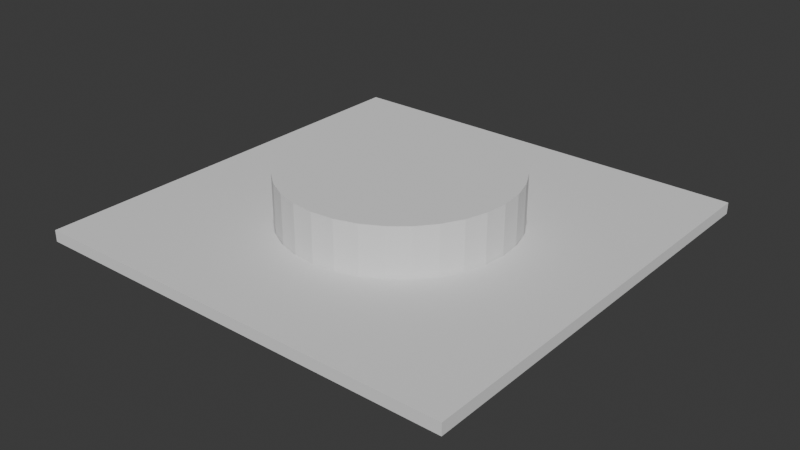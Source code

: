 # Source: open_ceiling.blend  (saved by Blender 4.3.34; exported with 4.5.12 LTS)
import bpy
from mathutils import Matrix  # noqa: F401  (used for matrix-valued properties, if any)

bpy.ops.wm.read_factory_settings(use_empty=True)
scene = bpy.context.scene
scene.name = 'Scene'

# ---- collections
col_collection = bpy.data.collections.new('Collection'); scene.collection.children.link(col_collection)

# ---- world
world_world = bpy.data.worlds.new('World'); scene.world = world_world
world_world.use_nodes = True; world_world.node_tree.nodes.clear()
_N = world_world.node_tree.nodes; _L = world_world.node_tree.links
n0 = _N.new('ShaderNodeOutputWorld'); n0.name = 'World Output'; n0.location = (300, 300)
n1 = _N.new('ShaderNodeBackground'); n1.name = 'Background'; n1.location = (10, 300)
n1.inputs[0].default_value = (0.05088, 0.05088, 0.05088, 1.0)
_L.new(n1.outputs[0], n0.inputs[0])
n0.is_active_output = True
world_world.color = (0.05088, 0.05088, 0.05088)
world_world.sun_shadow_jitter_overblur = 0.0

# ---- meshes
me_cube = bpy.data.meshes.new('Cube')
me_cube.from_pydata([(-3.8, -3.8, 5.8), (-3.8, -3.8, 6.0), (-3.8, 3.8, 5.8), (-3.8, 3.8, 6.0), (3.8, -3.8, 5.8), (3.8, -3.8, 6.0), (3.8, 3.8, 5.8), (3.8, 3.8, 6.0), (2.533, 3.8, 5.8), (-2.533, 3.8, 5.8), (-2.533, 3.8, 6.0), (2.533, 3.8, 6.0), (-2.533, -3.8, 5.8), (2.533, -3.8, 5.8), (2.533, -3.8, 6.0), (-2.533, -3.8, 6.0), (-3.8, 2.533, 5.8), (-3.8, -2.533, 5.8), (-3.8, -2.533, 6.0), (-3.8, 2.533, 6.0), (3.8, -2.533, 5.8), (3.8, 2.533, 5.8), (3.8, 2.533, 6.0), (3.8, -2.533, 6.0), (-2.283, 2.283, 5.8), (-2.283, -2.283, 5.8), (2.283, 2.283, 5.8), (2.283, -2.283, 5.8), (-2.283, -2.283, 6.0), (-2.283, 2.283, 6.0), (2.283, -2.283, 6.0), (2.283, 2.283, 6.0), (-2.533, 2.533, 5.8), (-2.533, -2.533, 5.8), (2.533, 2.533, 5.8), (2.533, -2.533, 5.8), (-2.533, -2.533, 6.0), (-2.533, 2.533, 6.0), (2.533, -2.533, 6.0), (2.533, 2.533, 6.0), (0.0, -2.283, 6.0), (2.283, 0.0, 6.0), (0.0, 2.283, 6.0), (-2.283, 0.0, 6.0), (0.0, 2.283, 5.8), (2.283, 0.0, 5.8), (0.0, -2.283, 5.8), (-2.283, 0.0, 5.8), (0.5708, -2.283, 6.0), (1.142, -2.283, 6.0), (1.712, -2.283, 6.0), (2.283, 0.5708, 6.0), (2.283, 1.142, 6.0), (2.283, 1.712, 6.0), (0.5708, 2.283, 6.0), (1.142, 2.283, 6.0), (1.712, 2.283, 6.0), (-2.283, 0.5708, 6.0), (-2.283, 1.142, 6.0), (-2.283, 1.712, 6.0), (0.5708, 2.283, 5.8), (1.142, 2.283, 5.8), (1.712, 2.283, 5.8), (2.283, -0.5708, 5.8), (2.283, -1.142, 5.8), (2.283, -1.712, 5.8), (0.5708, -2.283, 5.8), (1.142, -2.283, 5.8), (1.712, -2.283, 5.8), (-2.283, -0.5708, 5.8), (-2.283, -1.142, 5.8), (-2.283, -1.712, 5.8), (-1.712, -2.283, 6.0), (-1.142, -2.283, 6.0), (-0.5708, -2.283, 6.0), (2.283, -1.712, 6.0), (2.283, -1.142, 6.0), (2.283, -0.5708, 6.0), (-1.712, 2.283, 6.0), (-1.142, 2.283, 6.0), (-0.5708, 2.283, 6.0), (-2.283, -1.712, 6.0), (-2.283, -1.142, 6.0), (-2.283, -0.5708, 6.0), (-1.712, 2.283, 5.8), (-1.142, 2.283, 5.8), (-0.5708, 2.283, 5.8), (2.283, 1.712, 5.8), (2.283, 1.142, 5.8), (2.283, 0.5708, 5.8), (-1.712, -2.283, 5.8), (-1.142, -2.283, 5.8), (-0.5708, -2.283, 5.8), (-2.283, 1.712, 5.8), (-2.283, 1.142, 5.8), (-2.283, 0.5708, 5.8), (-1.13, -1.682, 6.0), (-1.111, -1.663, 5.975), (-1.414, -1.414, 5.975), (-1.433, -1.433, 6.0), (-0.3902, -1.962, 5.975), (-0.4024, -1.983, 6.0), (-0.7654, -1.848, 5.975), (-0.7827, -1.868, 6.0), (0.3902, -1.962, 5.975), (0.4024, -1.983, 6.0), (1.111, -1.663, 5.975), (1.13, -1.682, 6.0), (0.7654, -1.848, 5.975), (0.7827, -1.868, 6.0), (0.0, -2.0, 5.975), (0.0, -2.023, 6.0), (1.663, -1.111, 5.975), (1.682, -1.13, 6.0), (1.663, 1.111, 5.975), (1.682, 1.13, 6.0), (2.0, 0.0, 5.975), (2.023, 0.0, 6.0), (1.962, -0.3902, 5.975), (1.983, -0.4024, 6.0), (1.962, 0.3902, 5.975), (1.983, 0.4024, 6.0), (1.848, -0.7654, 5.975), (1.868, -0.7827, 6.0), (1.848, 0.7654, 5.975), (1.868, 0.7827, 6.0), (1.414, 1.414, 5.975), (1.433, 1.433, 6.0), (1.433, -1.433, 6.0), (1.414, -1.414, 5.975), (-2.0, 0.0, 5.975), (-2.023, 0.0, 6.0), (-1.962, 0.3902, 5.975), (-1.983, 0.4024, 6.0), (-1.962, -0.3902, 5.975), (-1.983, -0.4024, 6.0), (-1.663, -1.111, 5.975), (-1.682, -1.13, 6.0), (-1.663, 1.111, 5.975), (-1.682, 1.13, 6.0), (-1.848, -0.7654, 5.975), (-1.868, -0.7827, 6.0), (-1.848, 0.7654, 5.975), (-1.868, 0.7827, 6.0), (-1.111, 1.663, 5.975), (-1.13, 1.682, 6.0), (-0.3902, 1.962, 5.975), (-0.4024, 1.983, 6.0), (-0.7654, 1.848, 5.975), (-0.7827, 1.868, 6.0), (0.3902, 1.962, 5.975), (0.4024, 1.983, 6.0), (1.111, 1.663, 5.975), (1.13, 1.682, 6.0), (0.7654, 1.848, 5.975), (0.7827, 1.868, 6.0), (0.0, 2.0, 5.975), (0.0, 2.023, 6.0), (-1.414, 1.414, 5.975), (-1.433, 1.433, 6.0), (-1.414, 1.414, 5.825), (-1.433, 1.433, 5.8), (-1.111, 1.663, 5.825), (-1.13, 1.682, 5.8), (-0.3902, 1.962, 5.825), (-0.4024, 1.983, 5.8), (-0.7654, 1.848, 5.825), (-0.7827, 1.868, 5.8), (0.3902, 1.962, 5.825), (0.4024, 1.983, 5.8), (1.111, 1.663, 5.825), (1.13, 1.682, 5.8), (0.7654, 1.848, 5.825), (0.7827, 1.868, 5.8), (1.414, -1.414, 5.825), (1.433, -1.433, 5.8), (0.0, 2.0, 5.825), (0.0, 2.023, 5.8), (1.663, -1.111, 5.825), (1.682, -1.13, 5.8), (1.682, 1.13, 5.8), (1.663, 1.111, 5.825), (2.0, 0.0, 5.825), (2.023, 0.0, 5.8), (1.962, -0.3902, 5.825), (1.983, -0.4024, 5.8), (1.962, 0.3902, 5.825), (1.983, 0.4024, 5.8), (1.848, -0.7654, 5.825), (1.868, -0.7827, 5.8), (1.848, 0.7654, 5.825), (1.868, 0.7827, 5.8), (1.433, 1.433, 5.8), (1.414, 1.414, 5.825), (-2.0, 0.0, 5.825), (-2.023, 0.0, 5.8), (-1.962, -0.3902, 5.825), (-1.983, -0.4024, 5.8), (-1.962, 0.3902, 5.825), (-1.983, 0.4024, 5.8), (-1.663, -1.111, 5.825), (-1.682, -1.13, 5.8), (-1.663, 1.111, 5.825), (-1.682, 1.13, 5.8), (-1.414, -1.414, 5.825), (-1.433, -1.433, 5.8), (-1.848, -0.7654, 5.825), (-1.868, -0.7827, 5.8), (-1.848, 0.7654, 5.825), (-1.868, 0.7827, 5.8), (-1.111, -1.663, 5.825), (-1.13, -1.682, 5.8), (-0.3902, -1.962, 5.825), (-0.4024, -1.983, 5.8), (-0.7654, -1.848, 5.825), (-0.7827, -1.868, 5.8), (0.3902, -1.962, 5.825), (0.4024, -1.983, 5.8), (1.111, -1.663, 5.825), (1.13, -1.682, 5.8), (0.7654, -1.848, 5.825), (0.7827, -1.868, 5.8), (0.0, -2.0, 5.825), (0.0, -2.023, 5.8)], [], [(39, 22, 7, 11), (23, 5, 4, 20), (19, 3, 2, 16), (15, 1, 0, 12), (35, 20, 4, 13), (11, 7, 6, 8), (3, 10, 9, 2), (10, 11, 8, 9), (17, 33, 12, 0), (33, 35, 13, 12), (5, 14, 13, 4), (14, 15, 12, 13), (19, 37, 10, 3), (37, 39, 11, 10), (15, 14, 38, 36), (1, 15, 36, 18), (18, 36, 37, 19), (9, 8, 34, 32), (2, 9, 32, 16), (16, 32, 33, 17), (8, 6, 21, 34), (34, 21, 20, 35), (1, 18, 17, 0), (18, 19, 16, 17), (7, 22, 21, 6), (22, 23, 20, 21), (14, 5, 23, 38), (38, 23, 22, 39), (24, 93, 94, 95, 47, 69, 70, 71, 25, 33, 32), (27, 65, 64, 63, 45, 89, 88, 87, 26, 34, 35), (28, 81, 82, 83, 43, 57, 58, 59, 29, 37, 36), (31, 53, 52, 51, 41, 77, 76, 75, 30, 38, 39), (30, 50, 49, 48, 40, 74, 73, 72, 28, 36, 38), (29, 78, 79, 80, 42, 54, 55, 56, 31, 39, 37), (26, 62, 61, 60, 44, 86, 85, 84, 24, 32, 34), (25, 90, 91, 92, 46, 66, 67, 68, 27, 35, 33), (55, 54, 151, 155), (56, 55, 155, 153), (163, 161, 24, 84), (43, 83, 135, 131), (52, 53, 115, 125), (41, 51, 121, 117), (31, 56, 153, 127), (77, 41, 117, 119), (76, 77, 119, 123), (51, 52, 125, 121), (30, 75, 113, 128), (53, 31, 127, 115), (49, 50, 107, 109), (75, 76, 123, 113), (40, 48, 105, 111), (50, 30, 128, 107), (73, 74, 101, 103), (48, 49, 109, 105), (98, 97, 210, 204), (72, 73, 103, 96), (74, 40, 111, 101), (59, 58, 143, 139), (82, 81, 137, 141), (57, 43, 131, 133), (58, 57, 133, 143), (83, 82, 141, 135), (29, 59, 139, 159), (78, 29, 159, 145), (79, 78, 145, 149), (80, 79, 149, 147), (42, 80, 147, 157), (54, 42, 157, 151), (81, 28, 99, 137), (102, 100, 212, 214), (100, 110, 222, 212), (110, 104, 216, 222), (104, 108, 220, 216), (108, 106, 218, 220), (106, 129, 174, 218), (129, 112, 178, 174), (112, 122, 188, 178), (122, 118, 184, 188), (118, 116, 182, 184), (116, 120, 186, 182), (120, 124, 190, 186), (124, 114, 181, 190), (114, 126, 193, 181), (193, 126, 152, 170), (170, 152, 154, 172), (172, 154, 150, 168), (168, 150, 156, 176), (176, 156, 146, 164), (164, 146, 148, 166), (166, 148, 144, 162), (162, 144, 158, 160), (160, 158, 138, 202), (202, 138, 142, 208), (208, 142, 132, 198), (198, 132, 130, 194), (194, 130, 134, 196), (196, 134, 140, 206), (206, 140, 136, 200), (200, 136, 98, 204), (97, 102, 214, 210), (219, 175, 27, 68), (169, 177, 44, 60), (192, 171, 62, 26), (165, 167, 85, 86), (173, 169, 60, 61), (177, 165, 86, 44), (161, 203, 93, 24), (167, 163, 84, 85), (205, 211, 90, 25), (207, 201, 71, 70), (195, 197, 69, 47), (197, 207, 70, 69), (209, 199, 95, 94), (201, 205, 25, 71), (203, 209, 94, 93), (211, 215, 91, 90), (215, 213, 92, 91), (213, 223, 46, 92), (223, 217, 66, 46), (217, 221, 67, 66), (221, 219, 68, 67), (175, 179, 65, 27), (179, 189, 64, 65), (180, 192, 26, 87), (187, 191, 88, 89), (183, 187, 89, 45), (189, 185, 63, 64), (199, 195, 47, 95), (185, 183, 45, 63), (191, 180, 87, 88), (171, 173, 61, 62), (97, 98, 99, 96), (107, 128, 129, 106), (106, 108, 109, 107), (105, 109, 108, 104), (104, 110, 111, 105), (101, 111, 110, 100), (100, 102, 103, 101), (96, 103, 102, 97), (98, 136, 137, 99), (136, 140, 141, 137), (135, 141, 140, 134), (131, 135, 134, 130), (130, 132, 133, 131), (132, 142, 143, 133), (139, 143, 142, 138), (138, 158, 159, 139), (145, 159, 158, 144), (144, 148, 149, 145), (147, 149, 148, 146), (146, 156, 157, 147), (151, 157, 156, 150), (150, 154, 155, 151), (153, 155, 154, 152), (127, 153, 152, 126), (115, 127, 126, 114), (114, 124, 125, 115), (121, 125, 124, 120), (117, 121, 120, 116), (116, 118, 119, 117), (118, 122, 123, 119), (113, 123, 122, 112), (112, 129, 128, 113), (171, 192, 193, 170), (170, 172, 173, 171), (169, 173, 172, 168), (168, 176, 177, 169), (165, 177, 176, 164), (164, 166, 167, 165), (163, 167, 166, 162), (161, 163, 162, 160), (181, 193, 192, 180), (160, 202, 203, 161), (202, 208, 209, 203), (199, 209, 208, 198), (195, 199, 198, 194), (194, 196, 197, 195), (196, 206, 207, 197), (201, 207, 206, 200), (200, 204, 205, 201), (204, 210, 211, 205), (210, 214, 215, 211), (213, 215, 214, 212), (212, 222, 223, 213), (217, 223, 222, 216), (216, 220, 221, 217), (219, 221, 220, 218), (175, 219, 218, 174), (174, 178, 179, 175), (178, 188, 189, 179), (185, 189, 188, 184), (183, 185, 184, 182), (182, 186, 187, 183), (186, 190, 191, 187), (180, 191, 190, 181), (28, 72, 96, 99)])
me_cube.polygons.foreach_set('use_smooth', [0, 0, 0, 0, 0, 0, 0, 0, 0, 0, 0, 0, 0, 0, 0, 0, 0, 0, 0, 0, 0, 0, 0, 0, 0, 0, 0, 0, 0, 0, 0, 0, 0, 0, 0, 0, 0, 0, 0, 0, 0, 0, 0, 0, 0, 0, 0, 0, 0, 0, 0, 0, 0, 0, 1, 0, 0, 0, 0, 0, 0, 0, 0, 0, 0, 0, 0, 0, 0, 1, 1, 1, 1, 1, 1, 1, 1, 1, 1, 1, 1, 1, 1, 1, 1, 1, 1, 1, 1, 1, 1, 1, 1, 1, 1, 1, 1, 1, 1, 1, 0, 0, 0, 0, 0, 0, 0, 0, 0, 0, 0, 0, 0, 0, 0, 0, 0, 0, 0, 0, 0, 0, 0, 0, 0, 0, 0, 0, 0, 0, 0, 1, 1, 1, 1, 1, 1, 1, 1, 1, 1, 1, 1, 1, 1, 1, 1, 1, 1, 1, 1, 1, 1, 1, 1, 1, 1, 1, 1, 1, 1, 1, 1, 1, 1, 1, 1, 1, 1, 1, 1, 1, 1, 1, 1, 1, 1, 1, 1, 1, 1, 1, 1, 1, 1, 1, 1, 1, 1, 1, 1, 1, 1, 1, 1, 0])
_uv = me_cube.uv_layers.new(name='UVMap')
_uv.uv.foreach_set('vector', [0.625, 0.5556, 0.625, 0.5833, 0.625, 0.5, 0.625, 0.4167, 0.625, 0.6667, 0.625, 0.75, 0.375, 0.75, 0.375, 0.6667, 0.625, 0.1667, 0.625, 0.25, 0.375, 0.25, 0.375, 0.1667, 0.625, 0.9167, 0.625, 1.0, 0.375, 1.0, 0.375, 0.9167, 0.375, 0.6944, 0.375, 0.6667, 0.375, 0.75, 0.375, 0.8333, 0.625, 0.4167, 0.625, 0.5, 0.375, 0.5, 0.375, 0.4167, 0.625, 0.25, 0.625, 0.3333, 0.375, 0.3333, 0.375, 0.25, 0.625, 0.3333, 0.625, 0.4167, 0.375, 0.4167, 0.375, 0.3333, 0.375, 0.75, 0.375, 0.7222, 0.375, 0.9167, 0.375, 1.0, 0.375, 0.7222, 0.375, 0.6944, 0.375, 0.8333, 0.375, 0.9167, 0.625, 0.75, 0.625, 0.8333, 0.375, 0.8333, 0.375, 0.75, 0.625, 0.8333, 0.625, 0.9167, 0.375, 0.9167, 0.375, 0.8333, 0.625, 0.5, 0.625, 0.5278, 0.625, 0.3333, 0.625, 0.25, 0.625, 0.5278, 0.625, 0.5556, 0.625, 0.4167, 0.625, 0.3333, 0.625, 0.9167, 0.625, 0.8333, 0.625, 0.6944, 0.625, 0.7222, 0.625, 1.0, 0.625, 0.9167, 0.625, 0.7222, 0.625, 0.75, 0.625, 0.75, 0.625, 0.7222, 0.625, 0.5278, 0.625, 0.5, 0.375, 0.3333, 0.375, 0.4167, 0.375, 0.5556, 0.375, 0.5278, 0.375, 0.25, 0.375, 0.3333, 0.375, 0.5278, 0.375, 0.5, 0.375, 0.5, 0.375, 0.5278, 0.375, 0.7222, 0.375, 0.75, 0.375, 0.4167, 0.375, 0.5, 0.375, 0.5833, 0.375, 0.5556, 0.375, 0.5556, 0.375, 0.5833, 0.375, 0.6667, 0.375, 0.6944, 0.625, 0.0, 0.625, 0.08333, 0.375, 0.08333, 0.375, 0.0, 0.625, 0.08333, 0.625, 0.1667, 0.375, 0.1667, 0.375, 0.08333, 0.625, 0.5, 0.625, 0.5833, 0.375, 0.5833, 0.375, 0.5, 0.625, 0.5833, 0.625, 0.6667, 0.375, 0.6667, 0.375, 0.5833, 0.625, 0.8333, 0.625, 0.75, 0.625, 0.6667, 0.625, 0.6944, 0.625, 0.6944, 0.625, 0.6667, 0.625, 0.5833, 0.625, 0.5556, 0.375, 0.5382, 0.375, 0.5599, 0.375, 0.5816, 0.375, 0.6033, 0.375, 0.625, 0.375, 0.6467, 0.375, 0.6684, 0.375, 0.6901, 0.375, 0.7118, 0.375, 0.7222, 0.375, 0.5278, 0.375, 0.6884, 0.375, 0.6726, 0.375, 0.6567, 0.375, 0.6409, 0.375, 0.625, 0.375, 0.6091, 0.375, 0.5933, 0.375, 0.5774, 0.375, 0.5616, 0.375, 0.5556, 0.375, 0.6944, 0.625, 0.7118, 0.625, 0.6901, 0.625, 0.6684, 0.625, 0.6467, 0.625, 0.625, 0.625, 0.6033, 0.625, 0.5816, 0.625, 0.5599, 0.625, 0.5382, 0.625, 0.5278, 0.625, 0.7222, 0.625, 0.5616, 0.625, 0.5774, 0.625, 0.5933, 0.625, 0.6091, 0.625, 0.625, 0.625, 0.6409, 0.625, 0.6567, 0.625, 0.6726, 0.625, 0.6884, 0.625, 0.6944, 0.625, 0.5556, 0.625, 0.6884, 0.625, 0.6914, 0.625, 0.6943, 0.625, 0.6972, 0.625, 0.7001, 0.625, 0.703, 0.625, 0.7059, 0.625, 0.7089, 0.625, 0.7118, 0.625, 0.7222, 0.625, 0.6944, 0.625, 0.5382, 0.625, 0.5411, 0.625, 0.5441, 0.625, 0.547, 0.625, 0.5499, 0.625, 0.5528, 0.625, 0.5557, 0.625, 0.5586, 0.625, 0.5616, 0.625, 0.5556, 0.625, 0.5278, 0.375, 0.5616, 0.375, 0.5586, 0.375, 0.5557, 0.375, 0.5528, 0.375, 0.5499, 0.375, 0.547, 0.375, 0.5441, 0.375, 0.5411, 0.375, 0.5382, 0.375, 0.5278, 0.375, 0.5556, 0.375, 0.7118, 0.375, 0.7089, 0.375, 0.7059, 0.375, 0.703, 0.375, 0.7001, 0.375, 0.6972, 0.375, 0.6943, 0.375, 0.6914, 0.375, 0.6884, 0.375, 0.6944, 0.375, 0.7222, 0.625, 0.5557, 0.625, 0.5528, 0.9455, 0.7739, 0.9231, 0.7792, 0.625, 0.5586, 0.625, 0.5557, 0.9231, 0.7792, 0.8975, 0.7828, 0.1025, 0.7338, 0.1304, 0.7356, 0.375, 0.5382, 0.375, 0.5411, 0.625, 0.625, 0.625, 0.6467, 0.3045, 0.7803, 0.2806, 0.7766, 0.625, 0.5933, 0.625, 0.5774, 0.837, 0.7834, 0.8039, 0.7809, 0.625, 0.625, 0.625, 0.6091, 0.7707, 0.7777, 0.7398, 0.7766, 0.625, 0.5616, 0.625, 0.5586, 0.8975, 0.7828, 0.8696, 0.785, 0.625, 0.6409, 0.625, 0.625, 0.7398, 0.7766, 0.7124, 0.7799, 0.625, 0.6567, 0.625, 0.6409, 0.7124, 0.7799, 0.6846, 0.7839, 0.625, 0.6091, 0.625, 0.5933, 0.8039, 0.7809, 0.7707, 0.7777, 0.625, 0.6884, 0.625, 0.6726, 0.6553, 0.7864, 0.625, 0.7878, 0.625, 0.5774, 0.625, 0.5616, 0.8696, 0.785, 0.837, 0.7834, 0.625, 0.6943, 0.625, 0.6914, 0.5947, 0.7869, 0.5654, 0.7856, 0.625, 0.6726, 0.625, 0.6567, 0.6846, 0.7839, 0.6553, 0.7864, 0.625, 0.7001, 0.625, 0.6972, 0.5376, 0.7837, 0.5102, 0.7827, 0.625, 0.6914, 0.625, 0.6884, 0.625, 0.7878, 0.5947, 0.7869, 0.625, 0.7059, 0.625, 0.703, 0.4793, 0.7841, 0.4461, 0.7861, 0.625, 0.6972, 0.625, 0.6943, 0.5654, 0.7856, 0.5376, 0.7837, 0.375, 0.7837, 0.4062, 0.7837, 0.4062, 0.7462, 0.375, 0.7462, 0.625, 0.7089, 0.625, 0.7059, 0.4461, 0.7861, 0.413, 0.7875, 0.625, 0.703, 0.625, 0.7001, 0.5102, 0.7827, 0.4793, 0.7841, 0.625, 0.5599, 0.625, 0.5816, 0.2077, 0.7804, 0.1708, 0.7829, 0.625, 0.6684, 0.625, 0.6901, 0.3525, 0.7869, 0.3269, 0.7844, 0.625, 0.6033, 0.625, 0.625, 0.2806, 0.7766, 0.2463, 0.7774, 0.625, 0.5816, 0.625, 0.6033, 0.2463, 0.7774, 0.2077, 0.7804, 0.625, 0.6467, 0.625, 0.6684, 0.3269, 0.7844, 0.3045, 0.7803, 0.625, 0.5382, 0.625, 0.5599, 0.1708, 0.7829, 0.1359, 0.7845, 0.625, 0.5411, 0.625, 0.5382, 0.1359, 0.7845, 0.1102, 0.7823, 0.625, 0.5441, 0.625, 0.5411, 0.1102, 0.7823, 0.08841, 0.7787, 0.625, 0.547, 0.625, 0.5441, 0.08841, 0.7787, 0.07147, 0.7735, 0.625, 0.5499, 0.625, 0.547, 0.07147, 0.7735, 0.05092, 0.7704, 0.625, 0.5528, 0.625, 0.5499, 0.9694, 0.7704, 0.9455, 0.7739, 0.625, 0.6901, 0.625, 0.7118, 0.3804, 0.7883, 0.3525, 0.7869, 0.4375, 0.7837, 0.4688, 0.7837, 0.4688, 0.7463, 0.4375, 0.7463, 0.4688, 0.7837, 0.5, 0.7837, 0.5, 0.7463, 0.4688, 0.7463, 0.5, 0.7837, 0.5312, 0.7837, 0.5312, 0.7463, 0.5, 0.7463, 0.5312, 0.7837, 0.5625, 0.7837, 0.5625, 0.7463, 0.5312, 0.7463, 0.5625, 0.7837, 0.5938, 0.7837, 0.5938, 0.7463, 0.5625, 0.7463, 0.5938, 0.7837, 0.625, 0.7837, 0.625, 0.7462, 0.5938, 0.7463, 0.625, 0.7837, 0.6562, 0.7837, 0.6562, 0.7462, 0.625, 0.7462, 0.6562, 0.7837, 0.6875, 0.7837, 0.6875, 0.7463, 0.6562, 0.7462, 0.6875, 0.7837, 0.7188, 0.7837, 0.7188, 0.7463, 0.6875, 0.7463, 0.7188, 0.7837, 0.75, 0.7837, 0.75, 0.7463, 0.7188, 0.7463, 0.75, 0.7837, 0.7812, 0.7837, 0.7812, 0.7463, 0.75, 0.7463, 0.7812, 0.7837, 0.8125, 0.7837, 0.8125, 0.7463, 0.7812, 0.7463, 0.8125, 0.7837, 0.8438, 0.7837, 0.8438, 0.7463, 0.8125, 0.7463, 0.8438, 0.7837, 0.875, 0.7837, 0.875, 0.7462, 0.8438, 0.7463, 0.875, 0.7462, 0.875, 0.7837, 0.9062, 0.7837, 0.9062, 0.7462, 0.9062, 0.7462, 0.9062, 0.7837, 0.9375, 0.7837, 0.9375, 0.7463, 0.9375, 0.7463, 0.9375, 0.7837, 0.9688, 0.7837, 0.9688, 0.7463, 0.9688, 0.7463, 0.9688, 0.7837, 1.0, 0.7837, 1.0, 0.7463, 0.0, 0.7463, 0.0, 0.7837, 0.03125, 0.7837, 0.03125, 0.7463, 0.03125, 0.7463, 0.03125, 0.7837, 0.0625, 0.7837, 0.0625, 0.7463, 0.0625, 0.7463, 0.0625, 0.7837, 0.09375, 0.7837, 0.09375, 0.7463, 0.09375, 0.7463, 0.09375, 0.7837, 0.125, 0.7837, 0.125, 0.7462, 0.125, 0.7462, 0.125, 0.7837, 0.1562, 0.7837, 0.1562, 0.7462, 0.1562, 0.7462, 0.1562, 0.7837, 0.1875, 0.7837, 0.1875, 0.7463, 0.1875, 0.7463, 0.1875, 0.7837, 0.2188, 0.7837, 0.2188, 0.7463, 0.2188, 0.7463, 0.2188, 0.7837, 0.25, 0.7837, 0.25, 0.7463, 0.25, 0.7463, 0.25, 0.7837, 0.2812, 0.7837, 0.2812, 0.7463, 0.2812, 0.7463, 0.2812, 0.7837, 0.3125, 0.7837, 0.3125, 0.7463, 0.3125, 0.7463, 0.3125, 0.7837, 0.3438, 0.7837, 0.3438, 0.7463, 0.3438, 0.7463, 0.3438, 0.7837, 0.375, 0.7837, 0.375, 0.7462, 0.4062, 0.7837, 0.4375, 0.7837, 0.4375, 0.7463, 0.4062, 0.7462, 0.587, 0.7385, 0.6196, 0.7389, 0.375, 0.6884, 0.375, 0.6914, 0.9285, 0.7273, 0.9491, 0.7245, 0.375, 0.5499, 0.375, 0.5528, 0.8641, 0.7361, 0.8898, 0.7344, 0.375, 0.5586, 0.375, 0.5616, 0.05453, 0.7269, 0.07689, 0.731, 0.375, 0.5441, 0.375, 0.547, 0.9116, 0.7315, 0.9285, 0.7273, 0.375, 0.5528, 0.375, 0.5557, 0.03055, 0.7245, 0.05453, 0.7269, 0.375, 0.547, 0.375, 0.5499, 0.1304, 0.7356, 0.163, 0.7344, 0.375, 0.5599, 0.375, 0.5382, 0.07689, 0.731, 0.1025, 0.7338, 0.375, 0.5411, 0.375, 0.5441, 0.375, 0.7394, 0.4053, 0.739, 0.375, 0.7089, 0.375, 0.7118, 0.3154, 0.7367, 0.3447, 0.7385, 0.375, 0.6901, 0.375, 0.6684, 0.2602, 0.7306, 0.2876, 0.7337, 0.375, 0.6467, 0.375, 0.625, 0.2876, 0.7337, 0.3154, 0.7367, 0.375, 0.6684, 0.375, 0.6467, 0.1961, 0.7327, 0.2293, 0.7307, 0.375, 0.6033, 0.375, 0.5816, 0.3447, 0.7385, 0.375, 0.7394, 0.375, 0.7118, 0.375, 0.6901, 0.163, 0.7344, 0.1961, 0.7327, 0.375, 0.5816, 0.375, 0.5599, 0.4053, 0.739, 0.4346, 0.7384, 0.375, 0.7059, 0.375, 0.7089, 0.4346, 0.7384, 0.4624, 0.7375, 0.375, 0.703, 0.375, 0.7059, 0.4624, 0.7375, 0.4898, 0.7368, 0.375, 0.7001, 0.375, 0.703, 0.4898, 0.7368, 0.5207, 0.7371, 0.375, 0.6972, 0.375, 0.7001, 0.5207, 0.7371, 0.5539, 0.7379, 0.375, 0.6943, 0.375, 0.6972, 0.5539, 0.7379, 0.587, 0.7385, 0.375, 0.6914, 0.375, 0.6943, 0.6196, 0.7389, 0.6475, 0.7379, 0.375, 0.6726, 0.375, 0.6884, 0.6475, 0.7379, 0.6731, 0.7362, 0.375, 0.6567, 0.375, 0.6726, 0.8292, 0.735, 0.8641, 0.7361, 0.375, 0.5616, 0.375, 0.5774, 0.7537, 0.7311, 0.7923, 0.7332, 0.375, 0.5933, 0.375, 0.6091, 0.7194, 0.7306, 0.7537, 0.7311, 0.375, 0.6091, 0.375, 0.625, 0.6731, 0.7362, 0.6955, 0.7333, 0.375, 0.6409, 0.375, 0.6567, 0.2293, 0.7307, 0.2602, 0.7306, 0.375, 0.625, 0.375, 0.6033, 0.6955, 0.7333, 0.7194, 0.7306, 0.375, 0.625, 0.375, 0.6409, 0.7923, 0.7332, 0.8292, 0.735, 0.375, 0.5774, 0.375, 0.5933, 0.8898, 0.7344, 0.9116, 0.7315, 0.375, 0.5557, 0.375, 0.5586, 0.4062, 0.7837, 0.375, 0.7837, 0.3804, 0.7883, 0.413, 0.7875, 0.5947, 0.7869, 0.625, 0.7878, 0.625, 0.7837, 0.5938, 0.7837, 0.5938, 0.7837, 0.5625, 0.7837, 0.5654, 0.7856, 0.5947, 0.7869, 0.5376, 0.7837, 0.5654, 0.7856, 0.5625, 0.7837, 0.5312, 0.7837, 0.5312, 0.7837, 0.5, 0.7837, 0.5102, 0.7827, 0.5376, 0.7837, 0.4793, 0.7841, 0.5102, 0.7827, 0.5, 0.7837, 0.4688, 0.7837, 0.4688, 0.7837, 0.4375, 0.7837, 0.4461, 0.7861, 0.4793, 0.7841, 0.413, 0.7875, 0.4461, 0.7861, 0.4375, 0.7837, 0.4062, 0.7837, 0.375, 0.7837, 0.3438, 0.7837, 0.3525, 0.7869, 0.3804, 0.7883, 0.3438, 0.7837, 0.3125, 0.7837, 0.3269, 0.7844, 0.3525, 0.7869, 0.3045, 0.7803, 0.3269, 0.7844, 0.3125, 0.7837, 0.2812, 0.7837, 0.2806, 0.7766, 0.3045, 0.7803, 0.2812, 0.7837, 0.25, 0.7837, 0.25, 0.7837, 0.2188, 0.7837, 0.2463, 0.7774, 0.2806, 0.7766, 0.2188, 0.7837, 0.1875, 0.7837, 0.2077, 0.7804, 0.2463, 0.7774, 0.1708, 0.7829, 0.2077, 0.7804, 0.1875, 0.7837, 0.1562, 0.7837, 0.1562, 0.7837, 0.125, 0.7837, 0.1359, 0.7845, 0.1708, 0.7829, 0.1102, 0.7823, 0.1359, 0.7845, 0.125, 0.7837, 0.09375, 0.7837, 0.09375, 0.7837, 0.0625, 0.7837, 0.08841, 0.7787, 0.1102, 0.7823, 0.07147, 0.7735, 0.08841, 0.7787, 0.0625, 0.7837, 0.03125, 0.7837, 0.03125, 0.7837, 0.0, 0.7837, 0.05092, 0.7704, 0.07147, 0.7735, 0.9455, 0.7739, 0.9694, 0.7704, 1.0, 0.7837, 0.9688, 0.7837, 0.9688, 0.7837, 0.9375, 0.7837, 0.9231, 0.7792, 0.9455, 0.7739, 0.8975, 0.7828, 0.9231, 0.7792, 0.9375, 0.7837, 0.9062, 0.7837, 0.8696, 0.785, 0.8975, 0.7828, 0.9062, 0.7837, 0.875, 0.7837, 0.837, 0.7834, 0.8696, 0.785, 0.875, 0.7837, 0.8438, 0.7837, 0.8438, 0.7837, 0.8125, 0.7837, 0.8039, 0.7809, 0.837, 0.7834, 0.7707, 0.7777, 0.8039, 0.7809, 0.8125, 0.7837, 0.7812, 0.7837, 0.7398, 0.7766, 0.7707, 0.7777, 0.7812, 0.7837, 0.75, 0.7837, 0.75, 0.7837, 0.7188, 0.7837, 0.7124, 0.7799, 0.7398, 0.7766, 0.7188, 0.7837, 0.6875, 0.7837, 0.6846, 0.7839, 0.7124, 0.7799, 0.6553, 0.7864, 0.6846, 0.7839, 0.6875, 0.7837, 0.6562, 0.7837, 0.6562, 0.7837, 0.625, 0.7837, 0.625, 0.7878, 0.6553, 0.7864, 0.8898, 0.7344, 0.8641, 0.7361, 0.875, 0.7462, 0.9062, 0.7462, 0.9062, 0.7462, 0.9375, 0.7463, 0.9116, 0.7315, 0.8898, 0.7344, 0.9285, 0.7273, 0.9116, 0.7315, 0.9375, 0.7463, 0.9688, 0.7463, 0.9688, 0.7463, 1.0, 0.7463, 0.9491, 0.7245, 0.9285, 0.7273, 0.05453, 0.7269, 0.03055, 0.7245, 0.0, 0.7463, 0.03125, 0.7463, 0.03125, 0.7463, 0.0625, 0.7463, 0.07689, 0.731, 0.05453, 0.7269, 0.1025, 0.7338, 0.07689, 0.731, 0.0625, 0.7463, 0.09375, 0.7463, 0.1304, 0.7356, 0.1025, 0.7338, 0.09375, 0.7463, 0.125, 0.7462, 0.8438, 0.7463, 0.875, 0.7462, 0.8641, 0.7361, 0.8292, 0.735, 0.125, 0.7462, 0.1562, 0.7462, 0.163, 0.7344, 0.1304, 0.7356, 0.1562, 0.7462, 0.1875, 0.7463, 0.1961, 0.7327, 0.163, 0.7344, 0.2293, 0.7307, 0.1961, 0.7327, 0.1875, 0.7463, 0.2188, 0.7463, 0.2602, 0.7306, 0.2293, 0.7307, 0.2188, 0.7463, 0.25, 0.7463, 0.25, 0.7463, 0.2812, 0.7463, 0.2876, 0.7337, 0.2602, 0.7306, 0.2812, 0.7463, 0.3125, 0.7463, 0.3154, 0.7367, 0.2876, 0.7337, 0.3447, 0.7385, 0.3154, 0.7367, 0.3125, 0.7463, 0.3438, 0.7463, 0.3438, 0.7463, 0.375, 0.7462, 0.375, 0.7394, 0.3447, 0.7385, 0.375, 0.7462, 0.4062, 0.7462, 0.4053, 0.739, 0.375, 0.7394, 0.4062, 0.7462, 0.4375, 0.7463, 0.4346, 0.7384, 0.4053, 0.739, 0.4624, 0.7375, 0.4346, 0.7384, 0.4375, 0.7463, 0.4688, 0.7463, 0.4688, 0.7463, 0.5, 0.7463, 0.4898, 0.7368, 0.4624, 0.7375, 0.5207, 0.7371, 0.4898, 0.7368, 0.5, 0.7463, 0.5312, 0.7463, 0.5312, 0.7463, 0.5625, 0.7463, 0.5539, 0.7379, 0.5207, 0.7371, 0.587, 0.7385, 0.5539, 0.7379, 0.5625, 0.7463, 0.5938, 0.7463, 0.6196, 0.7389, 0.587, 0.7385, 0.5938, 0.7463, 0.625, 0.7462, 0.625, 0.7462, 0.6562, 0.7462, 0.6475, 0.7379, 0.6196, 0.7389, 0.6562, 0.7462, 0.6875, 0.7463, 0.6731, 0.7362, 0.6475, 0.7379, 0.6955, 0.7333, 0.6731, 0.7362, 0.6875, 0.7463, 0.7188, 0.7463, 0.7194, 0.7306, 0.6955, 0.7333, 0.7188, 0.7463, 0.75, 0.7463, 0.75, 0.7463, 0.7812, 0.7463, 0.7537, 0.7311, 0.7194, 0.7306, 0.7812, 0.7463, 0.8125, 0.7463, 0.7923, 0.7332, 0.7537, 0.7311, 0.8292, 0.735, 0.7923, 0.7332, 0.8125, 0.7463, 0.8438, 0.7463, 0.625, 0.7118, 0.625, 0.7089, 0.413, 0.7875, 0.3804, 0.7883])
me_cube.update()
me_cylinder = bpy.data.meshes.new('Cylinder')
me_cylinder.from_pydata([(0.0, 2.0, -1.0), (0.0, 2.0, 1.0), (0.3902, 1.962, -1.0), (0.3902, 1.962, 1.0), (0.7654, 1.848, -1.0), (0.7654, 1.848, 1.0), (1.111, 1.663, -1.0), (1.111, 1.663, 1.0), (1.414, 1.414, -1.0), (1.414, 1.414, 1.0), (1.663, 1.111, -1.0), (1.663, 1.111, 1.0), (1.848, 0.7654, -1.0), (1.848, 0.7654, 1.0), (1.962, 0.3902, -1.0), (1.962, 0.3902, 1.0), (2.0, 0.0, -1.0), (2.0, 0.0, 1.0), (1.962, -0.3902, -1.0), (1.962, -0.3902, 1.0), (1.848, -0.7654, -1.0), (1.848, -0.7654, 1.0), (1.663, -1.111, -1.0), (1.663, -1.111, 1.0), (1.414, -1.414, -1.0), (1.414, -1.414, 1.0), (1.111, -1.663, -1.0), (1.111, -1.663, 1.0), (0.7654, -1.848, -1.0), (0.7654, -1.848, 1.0), (0.3902, -1.962, -1.0), (0.3902, -1.962, 1.0), (0.0, -2.0, -1.0), (0.0, -2.0, 1.0), (-0.3902, -1.962, -1.0), (-0.3902, -1.962, 1.0), (-0.7654, -1.848, -1.0), (-0.7654, -1.848, 1.0), (-1.111, -1.663, -1.0), (-1.111, -1.663, 1.0), (-1.414, -1.414, -1.0), (-1.414, -1.414, 1.0), (-1.663, -1.111, -1.0), (-1.663, -1.111, 1.0), (-1.848, -0.7654, -1.0), (-1.848, -0.7654, 1.0), (-1.962, -0.3902, -1.0), (-1.962, -0.3902, 1.0), (-2.0, 0.0, -1.0), (-2.0, 0.0, 1.0), (-1.962, 0.3902, -1.0), (-1.962, 0.3902, 1.0), (-1.848, 0.7654, -1.0), (-1.848, 0.7654, 1.0), (-1.663, 1.111, -1.0), (-1.663, 1.111, 1.0), (-1.414, 1.414, -1.0), (-1.414, 1.414, 1.0), (-1.111, 1.663, -1.0), (-1.111, 1.663, 1.0), (-0.7654, 1.848, -1.0), (-0.7654, 1.848, 1.0), (-0.3902, 1.962, -1.0), (-0.3902, 1.962, 1.0)], [], [(0, 1, 3, 2), (2, 3, 5, 4), (4, 5, 7, 6), (6, 7, 9, 8), (8, 9, 11, 10), (10, 11, 13, 12), (12, 13, 15, 14), (14, 15, 17, 16), (16, 17, 19, 18), (18, 19, 21, 20), (20, 21, 23, 22), (22, 23, 25, 24), (24, 25, 27, 26), (26, 27, 29, 28), (28, 29, 31, 30), (30, 31, 33, 32), (32, 33, 35, 34), (34, 35, 37, 36), (36, 37, 39, 38), (38, 39, 41, 40), (40, 41, 43, 42), (42, 43, 45, 44), (44, 45, 47, 46), (46, 47, 49, 48), (48, 49, 51, 50), (50, 51, 53, 52), (52, 53, 55, 54), (54, 55, 57, 56), (56, 57, 59, 58), (58, 59, 61, 60), (3, 1, 63, 61, 59, 57, 55, 53, 51, 49, 47, 45, 43, 41, 39, 37, 35, 33, 31, 29, 27, 25, 23, 21, 19, 17, 15, 13, 11, 9, 7, 5), (60, 61, 63, 62), (62, 63, 1, 0), (0, 2, 4, 6, 8, 10, 12, 14, 16, 18, 20, 22, 24, 26, 28, 30, 32, 34, 36, 38, 40, 42, 44, 46, 48, 50, 52, 54, 56, 58, 60, 62)])
_uv = me_cylinder.uv_layers.new(name='UVMap')
_uv.uv.foreach_set('vector', [1.0, 0.5, 1.0, 1.0, 0.9688, 1.0, 0.9688, 0.5, 0.9688, 0.5, 0.9688, 1.0, 0.9375, 1.0, 0.9375, 0.5, 0.9375, 0.5, 0.9375, 1.0, 0.9062, 1.0, 0.9062, 0.5, 0.9062, 0.5, 0.9062, 1.0, 0.875, 1.0, 0.875, 0.5, 0.875, 0.5, 0.875, 1.0, 0.8438, 1.0, 0.8438, 0.5, 0.8438, 0.5, 0.8438, 1.0, 0.8125, 1.0, 0.8125, 0.5, 0.8125, 0.5, 0.8125, 1.0, 0.7812, 1.0, 0.7812, 0.5, 0.7812, 0.5, 0.7812, 1.0, 0.75, 1.0, 0.75, 0.5, 0.75, 0.5, 0.75, 1.0, 0.7188, 1.0, 0.7188, 0.5, 0.7188, 0.5, 0.7188, 1.0, 0.6875, 1.0, 0.6875, 0.5, 0.6875, 0.5, 0.6875, 1.0, 0.6562, 1.0, 0.6562, 0.5, 0.6562, 0.5, 0.6562, 1.0, 0.625, 1.0, 0.625, 0.5, 0.625, 0.5, 0.625, 1.0, 0.5938, 1.0, 0.5938, 0.5, 0.5938, 0.5, 0.5938, 1.0, 0.5625, 1.0, 0.5625, 0.5, 0.5625, 0.5, 0.5625, 1.0, 0.5312, 1.0, 0.5312, 0.5, 0.5312, 0.5, 0.5312, 1.0, 0.5, 1.0, 0.5, 0.5, 0.5, 0.5, 0.5, 1.0, 0.4688, 1.0, 0.4688, 0.5, 0.4688, 0.5, 0.4688, 1.0, 0.4375, 1.0, 0.4375, 0.5, 0.4375, 0.5, 0.4375, 1.0, 0.4062, 1.0, 0.4062, 0.5, 0.4062, 0.5, 0.4062, 1.0, 0.375, 1.0, 0.375, 0.5, 0.375, 0.5, 0.375, 1.0, 0.3438, 1.0, 0.3438, 0.5, 0.3438, 0.5, 0.3438, 1.0, 0.3125, 1.0, 0.3125, 0.5, 0.3125, 0.5, 0.3125, 1.0, 0.2812, 1.0, 0.2812, 0.5, 0.2812, 0.5, 0.2812, 1.0, 0.25, 1.0, 0.25, 0.5, 0.25, 0.5, 0.25, 1.0, 0.2188, 1.0, 0.2188, 0.5, 0.2188, 0.5, 0.2188, 1.0, 0.1875, 1.0, 0.1875, 0.5, 0.1875, 0.5, 0.1875, 1.0, 0.1562, 1.0, 0.1562, 0.5, 0.1562, 0.5, 0.1562, 1.0, 0.125, 1.0, 0.125, 0.5, 0.125, 0.5, 0.125, 1.0, 0.09375, 1.0, 0.09375, 0.5, 0.09375, 0.5, 0.09375, 1.0, 0.0625, 1.0, 0.0625, 0.5, 0.2968, 0.4854, 0.25, 0.49, 0.2032, 0.4854, 0.1582, 0.4717, 0.1167, 0.4496, 0.08029, 0.4197, 0.05045, 0.3833, 0.02827, 0.3418, 0.01461, 0.2968, 0.01, 0.25, 0.01461, 0.2032, 0.02827, 0.1582, 0.05045, 0.1167, 0.08029, 0.08029, 0.1167, 0.05045, 0.1582, 0.02827, 0.2032, 0.01461, 0.25, 0.01, 0.2968, 0.01461, 0.3418, 0.02827, 0.3833, 0.05045, 0.4197, 0.08029, 0.4496, 0.1167, 0.4717, 0.1582, 0.4854, 0.2032, 0.49, 0.25, 0.4854, 0.2968, 0.4717, 0.3418, 0.4496, 0.3833, 0.4197, 0.4197, 0.3833, 0.4496, 0.3418, 0.4717, 0.0625, 0.5, 0.0625, 1.0, 0.03125, 1.0, 0.03125, 0.5, 0.03125, 0.5, 0.03125, 1.0, 0.0, 1.0, 0.0, 0.5, 0.75, 0.49, 0.7968, 0.4854, 0.8418, 0.4717, 0.8833, 0.4496, 0.9197, 0.4197, 0.9496, 0.3833, 0.9717, 0.3418, 0.9854, 0.2968, 0.99, 0.25, 0.9854, 0.2032, 0.9717, 0.1582, 0.9496, 0.1167, 0.9197, 0.08029, 0.8833, 0.05045, 0.8418, 0.02827, 0.7968, 0.01461, 0.75, 0.01, 0.7032, 0.01461, 0.6582, 0.02827, 0.6167, 0.05045, 0.5803, 0.08029, 0.5504, 0.1167, 0.5283, 0.1582, 0.5146, 0.2032, 0.51, 0.25, 0.5146, 0.2968, 0.5283, 0.3418, 0.5504, 0.3833, 0.5803, 0.4197, 0.6167, 0.4496, 0.6582, 0.4717, 0.7032, 0.4854])
me_cylinder.update()

# ---- objects
ob_cube = bpy.data.objects.new('Cube', me_cube)
ob_cylinder = bpy.data.objects.new('Cylinder', me_cylinder)

# ---- transforms, parenting, visibility, modifiers, constraints
ob_cube.location = (0.0, 0.0, 0.0)
ob_cylinder.location = (0.0, 0.0, 5.84)

# ---- collection membership
col_collection.objects.link(ob_cube)
col_collection.objects.link(ob_cylinder)

# ---- scene / render settings (as saved in the file)
scene.frame_start = 1; scene.frame_end = 250; scene.frame_set(1)
scene.render.engine = 'BLENDER_EEVEE_NEXT'
bpy.context.view_layer.update()

# ---- added for rendering (the .blend has no active camera and no usable light): camera, sun
cam_auto = bpy.data.cameras.new('AutoCamera')
cam_auto.lens = 50.0
cam_auto.sensor_width = 36.0
cam_auto.clip_end = 1000.0
ob_auto_camera = bpy.data.objects.new('AutoCamera', cam_auto)
scene.collection.objects.link(ob_auto_camera)
ob_auto_camera.location = (10.115, -12.138, 13.932)
ob_auto_camera.rotation_euler = (1.09748, -7.21219e-08, 0.694738)
scene.camera = ob_auto_camera
light_auto_sun = bpy.data.lights.new('AutoSun', 'SUN')
light_auto_sun.energy = 3.0
light_auto_sun.angle = 0.0523599
ob_auto_sun = bpy.data.objects.new('AutoSun', light_auto_sun)
scene.collection.objects.link(ob_auto_sun)
ob_auto_sun.rotation_euler = (0.872665, 0.174533, 0.523599)
bpy.context.view_layer.update()
